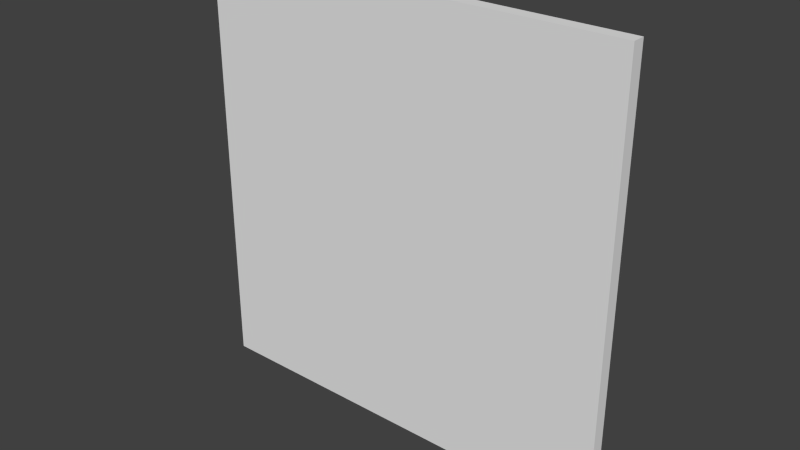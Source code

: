 # Source: floor.blend  (saved by Blender 2.67.0; exported with 4.5.12 LTS)
import bpy
from mathutils import Matrix  # noqa: F401  (used for matrix-valued properties, if any)

bpy.ops.wm.read_factory_settings(use_empty=True)
scene = bpy.context.scene
scene.name = 'Scene'

# ---- collections
col_collection_1 = bpy.data.collections.new('Collection 1'); scene.collection.children.link(col_collection_1)

# ---- world
world_world = bpy.data.worlds.new('World'); scene.world = world_world
world_world.color = (0.05088, 0.05088, 0.05088)
world_world.use_sun_shadow = False
world_world.sun_shadow_jitter_overblur = 0.0
world_world.cycles.sampling_method = 'MANUAL'
world_world.cycles.sample_map_resolution = 256

# ---- meshes
me_cube = bpy.data.meshes.new('Cube')
me_cube.from_pydata([(-0.5, 3.204e-07, 0.5), (-0.5, -3.204e-07, -0.5), (0.5, -3.204e-07, -0.5), (0.5, 3.204e-07, 0.5), (-0.5, 0.03, 0.5), (-0.5, 0.03, -0.5), (0.5, 0.03, -0.5), (0.5, 0.03, 0.5)], [], [(4, 5, 1, 0), (5, 6, 2, 1), (6, 7, 3, 2), (7, 4, 0, 3), (0, 1, 2, 3), (7, 6, 5, 4)])
me_cube.use_remesh_preserve_volume = False
me_cube.use_remesh_preserve_attributes = False
me_cube.use_mirror_vertex_groups = False
me_cube.update()

# ---- objects
ob_cube = bpy.data.objects.new('Cube', me_cube)

# ---- transforms, parenting, visibility, modifiers, constraints
ob_cube.location = (0.0, 0.0, 1.49e-08)
ob_cube.lineart.crease_threshold = 0.0

# ---- collection membership
col_collection_1.objects.link(ob_cube)

# ---- scene / render settings (as saved in the file)
scene.frame_start = 1; scene.frame_end = 398; scene.frame_set(1)
scene.render.engine = 'BLENDER_EEVEE_NEXT'
scene.render.image_settings.color_mode = 'RGB'
scene.render.image_settings.compression = 90
scene.render.resolution_x = 640
scene.render.resolution_y = 360
scene.render.dither_intensity = 0.0
scene.cycles.use_denoising = False
scene.cycles.samples = 10
scene.cycles.sampling_pattern = 'TABULATED_SOBOL'
scene.cycles.light_sampling_threshold = 0.0
scene.cycles.use_adaptive_sampling = False
scene.cycles.use_light_tree = False
scene.cycles.blur_glossy = 0.0
scene.cycles.volume_bounces = 1
scene.cycles.pixel_filter_type = 'GAUSSIAN'
scene.cycles.sample_clamp_indirect = 0.0
scene.view_settings.view_transform = 'Standard'
bpy.context.view_layer.update()

# ---- added for rendering (the .blend has no active camera and no usable light): camera, sun
cam_auto = bpy.data.cameras.new('AutoCamera')
cam_auto.lens = 50.0
cam_auto.sensor_width = 36.0
cam_auto.clip_end = 1000.0
ob_auto_camera = bpy.data.objects.new('AutoCamera', cam_auto)
scene.collection.objects.link(ob_auto_camera)
ob_auto_camera.location = (1.30876, -1.55551, 1.04701)
ob_auto_camera.rotation_euler = (1.09748, -7.21219e-08, 0.694738)
scene.camera = ob_auto_camera
light_auto_sun = bpy.data.lights.new('AutoSun', 'SUN')
light_auto_sun.energy = 3.0
light_auto_sun.angle = 0.0523599
ob_auto_sun = bpy.data.objects.new('AutoSun', light_auto_sun)
scene.collection.objects.link(ob_auto_sun)
ob_auto_sun.rotation_euler = (0.872665, 0.174533, 0.523599)
bpy.context.view_layer.update()
